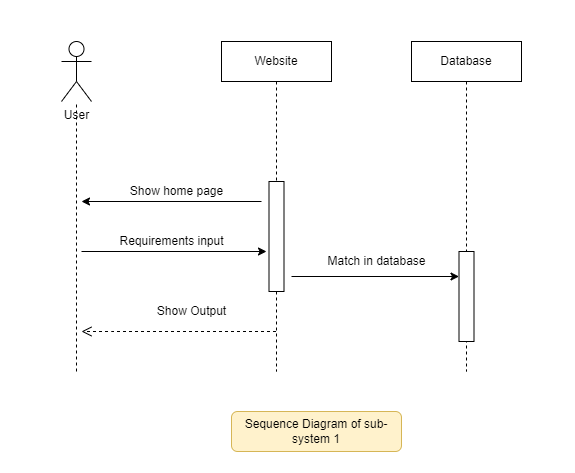

The diagram above was exported from draw.io. Its source (the exported page's mxGraphModel, read from the mxfile embedded in the PNG):
<mxGraphModel dx="2068" dy="82" grid="1" gridSize="10" guides="1" tooltips="1" connect="1" arrows="1" fold="1" page="0" pageScale="1" pageWidth="850" pageHeight="1100" math="0" shadow="0">
  <root>
    <mxCell id="0" />
    <mxCell id="1" parent="0" />
    <mxCell id="FBMdG12nWeJeHKyEzu5A-1" value="User" style="shape=umlActor;verticalLabelPosition=bottom;verticalAlign=top;html=1;outlineConnect=0;" parent="1" vertex="1">
      <mxGeometry x="-790" y="510" width="30" height="60" as="geometry" />
    </mxCell>
    <mxCell id="unuvkoTGWXl4s2vbqV8A-3" value="" style="endArrow=none;dashed=1;html=1;rounded=0;" parent="1" target="FBMdG12nWeJeHKyEzu5A-1" edge="1">
      <mxGeometry width="50" height="50" relative="1" as="geometry">
        <mxPoint x="-775" y="840" as="sourcePoint" />
        <mxPoint x="-750" y="650" as="targetPoint" />
      </mxGeometry>
    </mxCell>
    <mxCell id="zrNDeQegnpDOzvkvRT88-1" value="Website" style="shape=umlLifeline;perimeter=lifelinePerimeter;whiteSpace=wrap;html=1;container=1;collapsible=0;recursiveResize=0;outlineConnect=0;" parent="1" vertex="1">
      <mxGeometry x="-630" y="510" width="110" height="330" as="geometry" />
    </mxCell>
    <mxCell id="mljxLKhhlfj-rUMinOWU-6" value="" style="rounded=0;whiteSpace=wrap;html=1;direction=south;" parent="zrNDeQegnpDOzvkvRT88-1" vertex="1">
      <mxGeometry x="47.5" y="140" width="15" height="110" as="geometry" />
    </mxCell>
    <mxCell id="mljxLKhhlfj-rUMinOWU-4" value="" style="endArrow=classic;html=1;rounded=0;" parent="zrNDeQegnpDOzvkvRT88-1" edge="1">
      <mxGeometry width="50" height="50" relative="1" as="geometry">
        <mxPoint x="-140" y="210" as="sourcePoint" />
        <mxPoint x="45" y="210" as="targetPoint" />
      </mxGeometry>
    </mxCell>
    <mxCell id="mljxLKhhlfj-rUMinOWU-2" value="" style="endArrow=classic;html=1;rounded=0;" parent="1" edge="1">
      <mxGeometry width="50" height="50" relative="1" as="geometry">
        <mxPoint x="-590" y="670" as="sourcePoint" />
        <mxPoint x="-770" y="670" as="targetPoint" />
      </mxGeometry>
    </mxCell>
    <mxCell id="mljxLKhhlfj-rUMinOWU-3" value="Show home page" style="text;html=1;align=center;verticalAlign=middle;resizable=0;points=[];autosize=1;strokeColor=none;fillColor=none;" parent="1" vertex="1">
      <mxGeometry x="-730" y="650" width="110" height="20" as="geometry" />
    </mxCell>
    <mxCell id="mljxLKhhlfj-rUMinOWU-5" value="Requirements input" style="text;html=1;align=center;verticalAlign=middle;resizable=0;points=[];autosize=1;strokeColor=none;fillColor=none;" parent="1" vertex="1">
      <mxGeometry x="-740" y="700" width="120" height="20" as="geometry" />
    </mxCell>
    <mxCell id="mljxLKhhlfj-rUMinOWU-7" value="" style="endArrow=classic;html=1;rounded=0;entryX=0.25;entryY=1;entryDx=0;entryDy=0;" parent="1" edge="1">
      <mxGeometry width="50" height="50" relative="1" as="geometry">
        <mxPoint x="-560" y="745" as="sourcePoint" />
        <mxPoint x="-392.5" y="745.0000000000001" as="targetPoint" />
      </mxGeometry>
    </mxCell>
    <mxCell id="mljxLKhhlfj-rUMinOWU-10" value="Match in database" style="text;html=1;align=center;verticalAlign=middle;resizable=0;points=[];autosize=1;strokeColor=none;fillColor=none;" parent="1" vertex="1">
      <mxGeometry x="-530" y="720" width="110" height="20" as="geometry" />
    </mxCell>
    <mxCell id="NocwDCwaTHoIBJqBCUUD-1" value="Database" style="shape=umlLifeline;perimeter=lifelinePerimeter;whiteSpace=wrap;html=1;container=1;collapsible=0;recursiveResize=0;outlineConnect=0;" parent="1" vertex="1">
      <mxGeometry x="-440" y="510" width="110" height="330" as="geometry" />
    </mxCell>
    <mxCell id="NocwDCwaTHoIBJqBCUUD-2" value="" style="rounded=0;whiteSpace=wrap;html=1;direction=south;" parent="NocwDCwaTHoIBJqBCUUD-1" vertex="1">
      <mxGeometry x="47.5" y="210" width="15" height="90" as="geometry" />
    </mxCell>
    <mxCell id="NocwDCwaTHoIBJqBCUUD-6" value="Show Output" style="text;html=1;align=center;verticalAlign=middle;resizable=0;points=[];autosize=1;strokeColor=none;fillColor=none;" parent="1" vertex="1">
      <mxGeometry x="-700" y="770" width="80" height="20" as="geometry" />
    </mxCell>
    <mxCell id="TkqQymlKhO5DUTFzZmCI-1" value="Sequence Diagram of sub-system 1" style="rounded=1;whiteSpace=wrap;html=1;fillColor=#fff2cc;strokeColor=#d6b656;" parent="1" vertex="1">
      <mxGeometry x="-620" y="880" width="170" height="40" as="geometry" />
    </mxCell>
    <mxCell id="eIZ-ITzEGvYHEUNFtRGi-1" value="" style="html=1;verticalAlign=bottom;endArrow=open;dashed=1;endSize=8;rounded=0;" parent="1" source="zrNDeQegnpDOzvkvRT88-1" edge="1">
      <mxGeometry relative="1" as="geometry">
        <mxPoint x="-700" y="800" as="sourcePoint" />
        <mxPoint x="-770" y="800" as="targetPoint" />
        <Array as="points">
          <mxPoint x="-740" y="800" />
        </Array>
      </mxGeometry>
    </mxCell>
    <mxCell id="Xd80V7_AehccYgXdhJcg-1" value="x" style="text;html=1;align=center;verticalAlign=middle;resizable=0;points=[];autosize=1;strokeColor=none;fillColor=none;" vertex="1" parent="1">
      <mxGeometry x="-870" y="450" width="20" height="20" as="geometry" />
    </mxCell>
    <mxCell id="Xd80V7_AehccYgXdhJcg-2" value="x" style="text;html=1;align=center;verticalAlign=middle;resizable=0;points=[];autosize=1;strokeColor=none;fillColor=none;" vertex="1" parent="1">
      <mxGeometry x="-280" y="450" width="20" height="20" as="geometry" />
    </mxCell>
    <mxCell id="Xd80V7_AehccYgXdhJcg-3" value="x" style="text;html=1;align=center;verticalAlign=middle;resizable=0;points=[];autosize=1;strokeColor=none;fillColor=none;" vertex="1" parent="1">
      <mxGeometry x="-280" y="940" width="20" height="20" as="geometry" />
    </mxCell>
    <mxCell id="Xd80V7_AehccYgXdhJcg-4" value="x" style="text;html=1;align=center;verticalAlign=middle;resizable=0;points=[];autosize=1;strokeColor=none;fillColor=none;" vertex="1" parent="1">
      <mxGeometry x="-870" y="920" width="20" height="20" as="geometry" />
    </mxCell>
  </root>
</mxGraphModel>